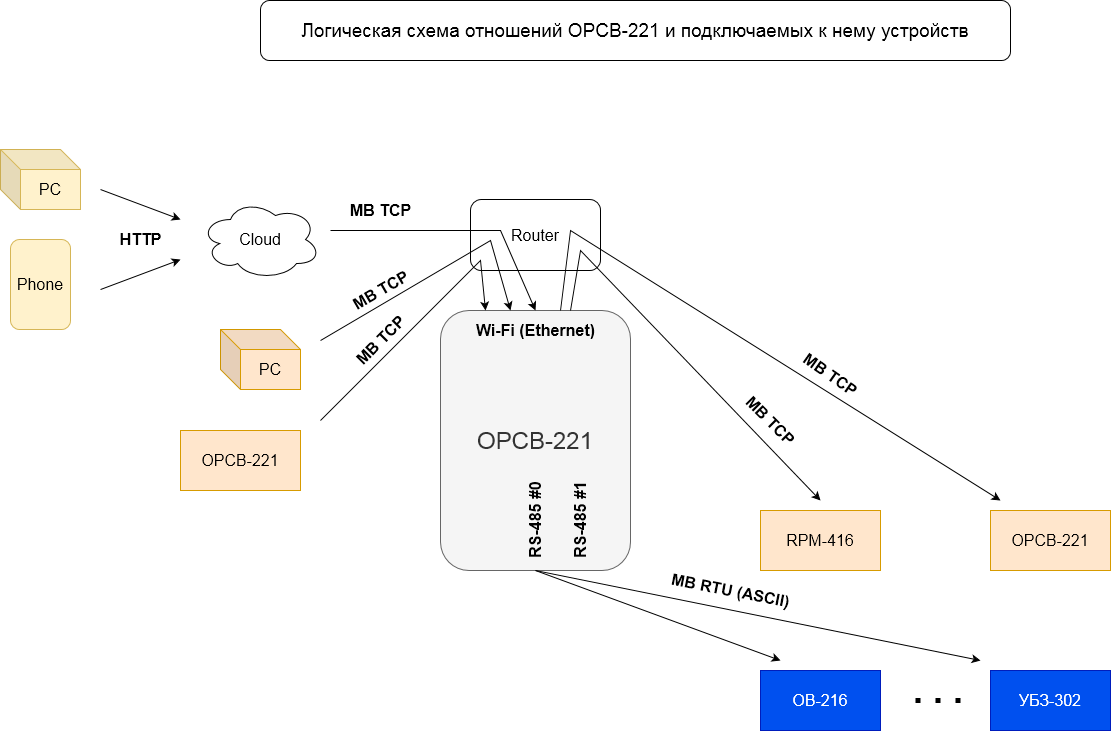

The diagram above was exported from draw.io. Its source (the exported page's mxGraphModel, read from the mxfile embedded in the PNG):
<mxGraphModel dx="1357" dy="693" grid="1" gridSize="10" guides="1" tooltips="1" connect="1" arrows="1" fold="1" page="1" pageScale="1" pageWidth="1169" pageHeight="827" math="0" shadow="0">
  <root>
    <mxCell id="0" />
    <mxCell id="1" parent="0" />
    <mxCell id="SNd3mtO2F0b_CIgeGkfR-1" value="&lt;font style=&quot;font-size: 24px;&quot;&gt;OPCB-221&lt;/font&gt;" style="rounded=1;whiteSpace=wrap;html=1;fillColor=#f5f5f5;fontColor=#333333;strokeColor=#666666;" parent="1" vertex="1">
      <mxGeometry x="460" y="370" width="190" height="260" as="geometry" />
    </mxCell>
    <mxCell id="SNd3mtO2F0b_CIgeGkfR-3" value="&lt;font style=&quot;font-size: 16px;&quot;&gt;Router&lt;/font&gt;" style="rounded=1;whiteSpace=wrap;html=1;fontSize=16;" parent="1" vertex="1">
      <mxGeometry x="490" y="259" width="130" height="71" as="geometry" />
    </mxCell>
    <mxCell id="SNd3mtO2F0b_CIgeGkfR-4" value="Cloud" style="ellipse;shape=cloud;whiteSpace=wrap;html=1;fontSize=16;" parent="1" vertex="1">
      <mxGeometry x="220" y="259" width="120" height="80" as="geometry" />
    </mxCell>
    <mxCell id="SNd3mtO2F0b_CIgeGkfR-5" value="" style="endArrow=classic;html=1;rounded=0;fontSize=16;entryX=0.5;entryY=0;entryDx=0;entryDy=0;" parent="1" target="vFkIFikuaTQh_CFXljp8-15" edge="1">
      <mxGeometry width="50" height="50" relative="1" as="geometry">
        <mxPoint x="350" y="290" as="sourcePoint" />
        <mxPoint x="530" y="349" as="targetPoint" />
        <Array as="points">
          <mxPoint x="520" y="290" />
        </Array>
      </mxGeometry>
    </mxCell>
    <mxCell id="SNd3mtO2F0b_CIgeGkfR-6" value="" style="endArrow=classic;html=1;rounded=0;fontSize=16;entryX=0.25;entryY=0;entryDx=0;entryDy=0;" parent="1" target="vFkIFikuaTQh_CFXljp8-15" edge="1">
      <mxGeometry width="50" height="50" relative="1" as="geometry">
        <mxPoint x="340" y="400" as="sourcePoint" />
        <mxPoint x="520" y="340" as="targetPoint" />
        <Array as="points">
          <mxPoint x="510" y="300" />
        </Array>
      </mxGeometry>
    </mxCell>
    <mxCell id="SNd3mtO2F0b_CIgeGkfR-7" value="&lt;div&gt;PC&lt;/div&gt;" style="shape=cube;whiteSpace=wrap;html=1;boundedLbl=1;backgroundOutline=1;darkOpacity=0.05;darkOpacity2=0.1;fontSize=16;fillColor=#ffe6cc;strokeColor=#d79b00;" parent="1" vertex="1">
      <mxGeometry x="240" y="389" width="80" height="60" as="geometry" />
    </mxCell>
    <mxCell id="SNd3mtO2F0b_CIgeGkfR-8" value="&lt;div&gt;PC&lt;/div&gt;" style="shape=cube;whiteSpace=wrap;html=1;boundedLbl=1;backgroundOutline=1;darkOpacity=0.05;darkOpacity2=0.1;fontSize=16;fillColor=#fff2cc;strokeColor=#d6b656;" parent="1" vertex="1">
      <mxGeometry x="20" y="209" width="80" height="60" as="geometry" />
    </mxCell>
    <mxCell id="SNd3mtO2F0b_CIgeGkfR-9" value="Phone" style="rounded=1;whiteSpace=wrap;html=1;fontSize=16;fillColor=#fff2cc;strokeColor=#d6b656;" parent="1" vertex="1">
      <mxGeometry x="30" y="299" width="60" height="90" as="geometry" />
    </mxCell>
    <mxCell id="SNd3mtO2F0b_CIgeGkfR-10" value="" style="endArrow=classic;html=1;rounded=0;fontSize=16;" parent="1" edge="1">
      <mxGeometry width="50" height="50" relative="1" as="geometry">
        <mxPoint x="120" y="349" as="sourcePoint" />
        <mxPoint x="200" y="319" as="targetPoint" />
      </mxGeometry>
    </mxCell>
    <mxCell id="SNd3mtO2F0b_CIgeGkfR-11" value="" style="endArrow=classic;html=1;rounded=0;fontSize=16;" parent="1" edge="1">
      <mxGeometry width="50" height="50" relative="1" as="geometry">
        <mxPoint x="120" y="249" as="sourcePoint" />
        <mxPoint x="200" y="279" as="targetPoint" />
      </mxGeometry>
    </mxCell>
    <mxCell id="SNd3mtO2F0b_CIgeGkfR-12" value="" style="endArrow=classic;html=1;rounded=0;fontSize=16;exitX=0.85;exitY=0;exitDx=0;exitDy=0;exitPerimeter=0;" parent="1" source="vFkIFikuaTQh_CFXljp8-15" edge="1">
      <mxGeometry width="50" height="50" relative="1" as="geometry">
        <mxPoint x="590" y="350" as="sourcePoint" />
        <mxPoint x="840" y="560" as="targetPoint" />
        <Array as="points">
          <mxPoint x="600" y="310" />
        </Array>
      </mxGeometry>
    </mxCell>
    <mxCell id="SNd3mtO2F0b_CIgeGkfR-13" value="RPM-416" style="rounded=0;whiteSpace=wrap;html=1;fontSize=16;fillColor=#ffe6cc;strokeColor=#d79b00;" parent="1" vertex="1">
      <mxGeometry x="780" y="570" width="120" height="60" as="geometry" />
    </mxCell>
    <mxCell id="SNd3mtO2F0b_CIgeGkfR-14" value="" style="endArrow=classic;html=1;rounded=0;fontSize=16;exitX=0.75;exitY=0;exitDx=0;exitDy=0;" parent="1" source="vFkIFikuaTQh_CFXljp8-15" edge="1">
      <mxGeometry width="50" height="50" relative="1" as="geometry">
        <mxPoint x="580" y="350" as="sourcePoint" />
        <mxPoint x="1020" y="560" as="targetPoint" />
        <Array as="points">
          <mxPoint x="590" y="290" />
        </Array>
      </mxGeometry>
    </mxCell>
    <mxCell id="SNd3mtO2F0b_CIgeGkfR-15" value="OPCB-221" style="rounded=0;whiteSpace=wrap;html=1;fontSize=16;fillColor=#ffe6cc;strokeColor=#d79b00;" parent="1" vertex="1">
      <mxGeometry x="1010" y="570" width="120" height="60" as="geometry" />
    </mxCell>
    <mxCell id="SNd3mtO2F0b_CIgeGkfR-16" value="OPCB-221" style="rounded=0;whiteSpace=wrap;html=1;fontSize=16;fillColor=#ffe6cc;strokeColor=#d79b00;" parent="1" vertex="1">
      <mxGeometry x="200" y="490" width="120" height="60" as="geometry" />
    </mxCell>
    <mxCell id="SNd3mtO2F0b_CIgeGkfR-18" value="" style="endArrow=classic;html=1;rounded=0;fontSize=16;entryX=0;entryY=0;entryDx=0;entryDy=0;" parent="1" target="vFkIFikuaTQh_CFXljp8-15" edge="1">
      <mxGeometry width="50" height="50" relative="1" as="geometry">
        <mxPoint x="340" y="480" as="sourcePoint" />
        <mxPoint x="510" y="350" as="targetPoint" />
        <Array as="points">
          <mxPoint x="500" y="320" />
        </Array>
      </mxGeometry>
    </mxCell>
    <mxCell id="SNd3mtO2F0b_CIgeGkfR-20" value="&lt;div&gt;OB-216&lt;/div&gt;" style="rounded=0;whiteSpace=wrap;html=1;fontSize=16;fillColor=#0050ef;fontColor=#ffffff;strokeColor=#001DBC;" parent="1" vertex="1">
      <mxGeometry x="780" y="730" width="120" height="60" as="geometry" />
    </mxCell>
    <mxCell id="SNd3mtO2F0b_CIgeGkfR-21" value="УБЗ-302" style="rounded=0;whiteSpace=wrap;html=1;fontSize=16;fillColor=#0050ef;fontColor=#ffffff;strokeColor=#001DBC;" parent="1" vertex="1">
      <mxGeometry x="1010" y="730" width="120" height="60" as="geometry" />
    </mxCell>
    <mxCell id="SNd3mtO2F0b_CIgeGkfR-23" value="" style="endArrow=classic;html=1;rounded=0;fontSize=16;exitX=0;exitY=0.5;exitDx=0;exitDy=0;" parent="1" source="vFkIFikuaTQh_CFXljp8-13" edge="1">
      <mxGeometry width="50" height="50" relative="1" as="geometry">
        <mxPoint x="600" y="650" as="sourcePoint" />
        <mxPoint x="800" y="720" as="targetPoint" />
      </mxGeometry>
    </mxCell>
    <mxCell id="SNd3mtO2F0b_CIgeGkfR-24" value="" style="endArrow=classic;html=1;rounded=0;fontSize=16;exitX=0;exitY=0.5;exitDx=0;exitDy=0;" parent="1" source="vFkIFikuaTQh_CFXljp8-13" edge="1">
      <mxGeometry width="50" height="50" relative="1" as="geometry">
        <mxPoint x="600" y="650" as="sourcePoint" />
        <mxPoint x="1000" y="720" as="targetPoint" />
      </mxGeometry>
    </mxCell>
    <mxCell id="SNd3mtO2F0b_CIgeGkfR-25" value="" style="endArrow=none;dashed=1;html=1;dashPattern=1 3;strokeWidth=5;rounded=0;fontSize=16;jumpSize=6;jumpStyle=none;" parent="1" edge="1">
      <mxGeometry width="50" height="50" relative="1" as="geometry">
        <mxPoint x="980" y="760" as="sourcePoint" />
        <mxPoint x="920" y="760" as="targetPoint" />
      </mxGeometry>
    </mxCell>
    <mxCell id="vFkIFikuaTQh_CFXljp8-1" value="&lt;font style=&quot;font-size: 19px;&quot;&gt;Логическая схема отношений OPCB-221 и подключаемых к нему устройств&lt;/font&gt;" style="rounded=1;whiteSpace=wrap;html=1;" parent="1" vertex="1">
      <mxGeometry x="280" y="60" width="750" height="60" as="geometry" />
    </mxCell>
    <mxCell id="vFkIFikuaTQh_CFXljp8-4" value="&lt;div style=&quot;font-size: 16px;&quot;&gt;HTTP&lt;/div&gt;" style="text;strokeColor=none;fillColor=none;html=1;fontSize=16;fontStyle=1;verticalAlign=middle;align=center;" parent="1" vertex="1">
      <mxGeometry x="110" y="279" width="100" height="40" as="geometry" />
    </mxCell>
    <mxCell id="vFkIFikuaTQh_CFXljp8-6" value="MB TCP" style="text;strokeColor=none;fillColor=none;html=1;fontSize=16;fontStyle=1;verticalAlign=middle;align=center;rotation=-45;" parent="1" vertex="1">
      <mxGeometry x="350" y="380" width="100" height="40" as="geometry" />
    </mxCell>
    <mxCell id="vFkIFikuaTQh_CFXljp8-7" value="MB TCP" style="text;strokeColor=none;fillColor=none;html=1;fontSize=16;fontStyle=1;verticalAlign=middle;align=center;rotation=35;" parent="1" vertex="1">
      <mxGeometry x="800" y="414" width="100" height="40" as="geometry" />
    </mxCell>
    <mxCell id="vFkIFikuaTQh_CFXljp8-8" value="MB TCP" style="text;strokeColor=none;fillColor=none;html=1;fontSize=16;fontStyle=1;verticalAlign=middle;align=center;rotation=45;" parent="1" vertex="1">
      <mxGeometry x="740" y="460" width="100" height="40" as="geometry" />
    </mxCell>
    <mxCell id="vFkIFikuaTQh_CFXljp8-9" value="MB TCP" style="text;strokeColor=none;fillColor=none;html=1;fontSize=16;fontStyle=1;verticalAlign=middle;align=center;rotation=-30;" parent="1" vertex="1">
      <mxGeometry x="350" y="330" width="100" height="40" as="geometry" />
    </mxCell>
    <mxCell id="vFkIFikuaTQh_CFXljp8-10" value="MB TCP" style="text;strokeColor=none;fillColor=none;html=1;fontSize=16;fontStyle=1;verticalAlign=middle;align=center;rotation=0;" parent="1" vertex="1">
      <mxGeometry x="350" y="250" width="100" height="40" as="geometry" />
    </mxCell>
    <mxCell id="vFkIFikuaTQh_CFXljp8-12" value="&lt;div&gt;MB RTU (ASCII)&lt;/div&gt;" style="text;strokeColor=none;fillColor=none;html=1;fontSize=16;fontStyle=1;verticalAlign=middle;align=center;rotation=11;" parent="1" vertex="1">
      <mxGeometry x="700" y="630" width="100" height="40" as="geometry" />
    </mxCell>
    <mxCell id="vFkIFikuaTQh_CFXljp8-13" value="&lt;div&gt;RS-485 #0&lt;/div&gt;" style="text;strokeColor=none;fillColor=none;html=1;fontSize=16;fontStyle=1;verticalAlign=middle;align=center;rotation=-90;" parent="1" vertex="1">
      <mxGeometry x="505" y="560" width="100" height="40" as="geometry" />
    </mxCell>
    <mxCell id="vFkIFikuaTQh_CFXljp8-14" value="&lt;div&gt;RS-485 #1&lt;/div&gt;" style="text;strokeColor=none;fillColor=none;html=1;fontSize=16;fontStyle=1;verticalAlign=middle;align=center;rotation=-90;" parent="1" vertex="1">
      <mxGeometry x="550" y="560" width="100" height="40" as="geometry" />
    </mxCell>
    <mxCell id="vFkIFikuaTQh_CFXljp8-15" value="Wi-Fi (Ethernet)" style="text;strokeColor=none;fillColor=none;html=1;fontSize=16;fontStyle=1;verticalAlign=middle;align=center;rotation=0;" parent="1" vertex="1">
      <mxGeometry x="505" y="370" width="100" height="40" as="geometry" />
    </mxCell>
  </root>
</mxGraphModel>